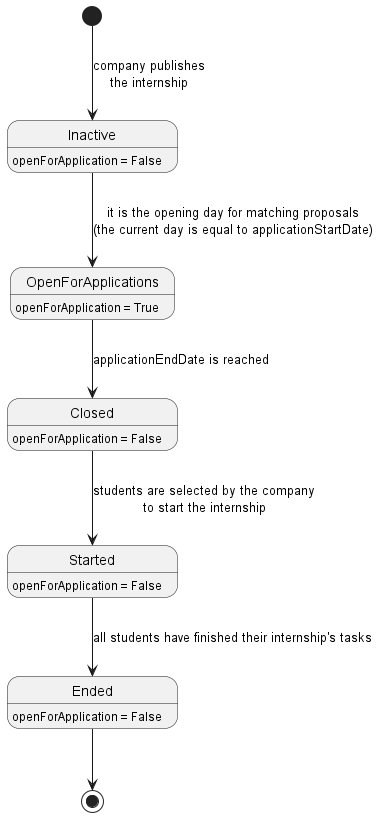

The diagram above was rendered by PlantUML. Its source (embedded in the PNG):
@startuml internship_state_diagram

[*] --> Inactive: company publishes\nthe internship
Inactive --> OpenForApplications: it is the opening day for matching proposals\n(the current day is equal to applicationStartDate)
OpenForApplications --> Closed: applicationEndDate is reached
Closed --> Started: students are selected by the company\nto start the internship
Started --> Ended: all students have finished their internship's tasks
Ended --> [*]

Inactive: openForApplication = False
OpenForApplications: openForApplication = True
Closed: openForApplication = False
Started: openForApplication = False
Ended: openForApplication = False
@enduml